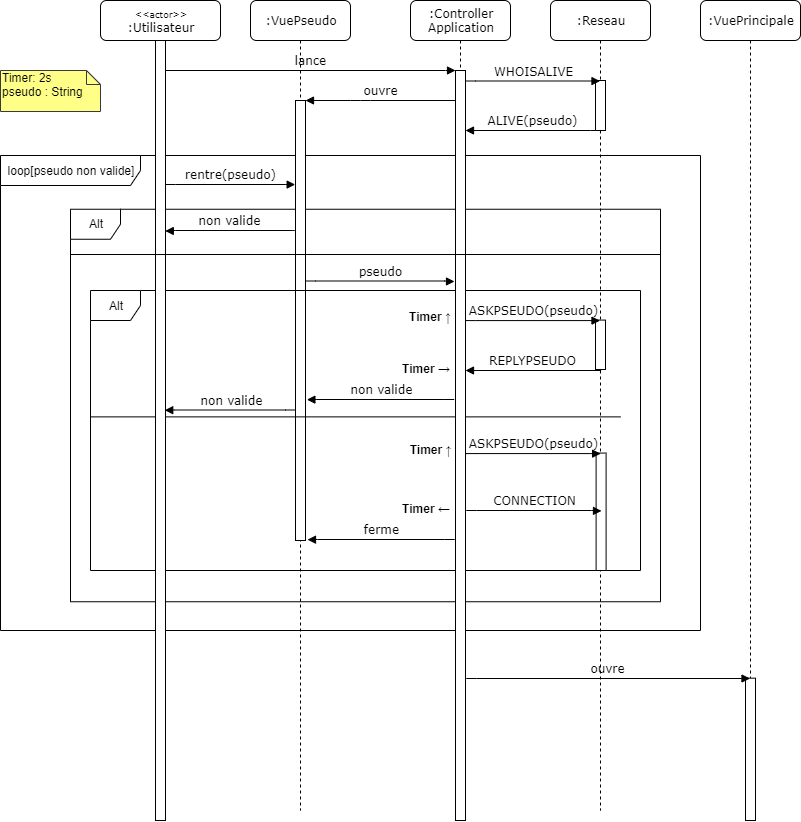

The diagram above was exported from draw.io. Its source (the exported page's mxGraphModel, read from the mxfile embedded in the PNG):
<mxGraphModel dx="2510" dy="867" grid="1" gridSize="10" guides="1" tooltips="1" connect="1" arrows="1" fold="1" page="1" pageScale="1" pageWidth="1100" pageHeight="850" background="#ffffff" math="0" shadow="0">
  <root>
    <mxCell id="0" />
    <mxCell id="1" parent="0" />
    <mxCell id="wK5_zoT18wDWxETwEGIh-58" value="Alt" style="shape=umlFrame;whiteSpace=wrap;html=1;strokeColor=#000000;fillColor=none;width=50;height=30;" vertex="1" parent="1">
      <mxGeometry x="60" y="288.75" width="590" height="392.5" as="geometry" />
    </mxCell>
    <mxCell id="wK5_zoT18wDWxETwEGIh-57" value="loop[pseudo non valide]" style="shape=umlFrame;whiteSpace=wrap;html=1;strokeColor=#000000;fillColor=none;width=140;height=30;" vertex="1" parent="1">
      <mxGeometry x="-10" y="235" width="700" height="475" as="geometry" />
    </mxCell>
    <mxCell id="7baba1c4bc27f4b0-2" value=":VuePseudo" style="shape=umlLifeline;perimeter=lifelinePerimeter;whiteSpace=wrap;html=1;container=1;collapsible=0;recursiveResize=0;outlineConnect=0;rounded=1;shadow=0;comic=0;labelBackgroundColor=none;strokeWidth=1;fontFamily=Verdana;fontSize=12;align=center;" parent="1" vertex="1">
      <mxGeometry x="240" y="80" width="100" height="810" as="geometry" />
    </mxCell>
    <mxCell id="7baba1c4bc27f4b0-10" value="" style="html=1;points=[];perimeter=orthogonalPerimeter;rounded=0;shadow=0;comic=0;labelBackgroundColor=none;strokeWidth=1;fontFamily=Verdana;fontSize=12;align=center;" parent="7baba1c4bc27f4b0-2" vertex="1">
      <mxGeometry x="45" y="100" width="10" height="440" as="geometry" />
    </mxCell>
    <mxCell id="wK5_zoT18wDWxETwEGIh-61" value="Alt" style="shape=umlFrame;whiteSpace=wrap;html=1;strokeColor=#000000;fillColor=none;width=50;height=30;" vertex="1" parent="7baba1c4bc27f4b0-2">
      <mxGeometry x="-160" y="290" width="550" height="280" as="geometry" />
    </mxCell>
    <mxCell id="wK5_zoT18wDWxETwEGIh-62" value="" style="line;strokeWidth=1;fillColor=none;align=left;verticalAlign=middle;spacingTop=-1;spacingLeft=3;spacingRight=3;rotatable=0;labelPosition=right;points=[];portConstraint=eastwest;" vertex="1" parent="7baba1c4bc27f4b0-2">
      <mxGeometry x="-160" y="412.38" width="530" height="8" as="geometry" />
    </mxCell>
    <mxCell id="7baba1c4bc27f4b0-3" value=":Controller Application" style="shape=umlLifeline;perimeter=lifelinePerimeter;whiteSpace=wrap;html=1;container=1;collapsible=0;recursiveResize=0;outlineConnect=0;rounded=1;shadow=0;comic=0;labelBackgroundColor=none;strokeWidth=1;fontFamily=Verdana;fontSize=12;align=center;" parent="1" vertex="1">
      <mxGeometry x="400" y="80" width="100" height="820" as="geometry" />
    </mxCell>
    <mxCell id="7baba1c4bc27f4b0-13" value="" style="html=1;points=[];perimeter=orthogonalPerimeter;rounded=0;shadow=0;comic=0;labelBackgroundColor=none;strokeWidth=1;fontFamily=Verdana;fontSize=12;align=center;" parent="7baba1c4bc27f4b0-3" vertex="1">
      <mxGeometry x="45" y="70" width="10" height="750" as="geometry" />
    </mxCell>
    <mxCell id="7baba1c4bc27f4b0-8" value="&lt;font style=&quot;font-size: 9px&quot;&gt;&amp;lt;&amp;lt;actor&amp;gt;&amp;gt;&lt;/font&gt;&lt;br&gt;:Utilisateur" style="shape=umlLifeline;perimeter=lifelinePerimeter;whiteSpace=wrap;html=1;container=1;collapsible=0;recursiveResize=0;outlineConnect=0;rounded=1;shadow=0;comic=0;labelBackgroundColor=none;strokeWidth=1;fontFamily=Verdana;fontSize=12;align=center;" parent="1" vertex="1">
      <mxGeometry x="90" y="80" width="120" height="820" as="geometry" />
    </mxCell>
    <mxCell id="7baba1c4bc27f4b0-9" value="" style="html=1;points=[];perimeter=orthogonalPerimeter;rounded=0;shadow=0;comic=0;labelBackgroundColor=none;strokeWidth=1;fontFamily=Verdana;fontSize=12;align=center;" parent="7baba1c4bc27f4b0-8" vertex="1">
      <mxGeometry x="55" y="40" width="10" height="780" as="geometry" />
    </mxCell>
    <mxCell id="7baba1c4bc27f4b0-14" value="lance" style="html=1;verticalAlign=bottom;endArrow=block;entryX=0;entryY=0;labelBackgroundColor=none;fontFamily=Verdana;fontSize=12;edgeStyle=elbowEdgeStyle;elbow=vertical;" parent="1" target="7baba1c4bc27f4b0-13" edge="1">
      <mxGeometry relative="1" as="geometry">
        <mxPoint x="155" y="150" as="sourcePoint" />
        <Array as="points">
          <mxPoint x="360" y="150" />
        </Array>
      </mxGeometry>
    </mxCell>
    <mxCell id="wK5_zoT18wDWxETwEGIh-1" value="ouvre" style="html=1;verticalAlign=bottom;endArrow=block;labelBackgroundColor=none;fontFamily=Verdana;fontSize=12;edgeStyle=elbowEdgeStyle;elbow=vertical;" edge="1" parent="1" source="7baba1c4bc27f4b0-13" target="7baba1c4bc27f4b0-10">
      <mxGeometry relative="1" as="geometry">
        <mxPoint x="159.32352941176464" y="159.9999999999999" as="sourcePoint" />
        <mxPoint x="290" y="180" as="targetPoint" />
        <Array as="points">
          <mxPoint x="350" y="180" />
          <mxPoint x="370" y="160" />
        </Array>
      </mxGeometry>
    </mxCell>
    <mxCell id="wK5_zoT18wDWxETwEGIh-4" value="rentre(pseudo)" style="html=1;verticalAlign=bottom;endArrow=block;entryX=-0.033;entryY=0.132;labelBackgroundColor=none;fontFamily=Verdana;fontSize=12;edgeStyle=elbowEdgeStyle;elbow=vertical;exitX=1.017;exitY=0.169;exitDx=0;exitDy=0;exitPerimeter=0;entryDx=0;entryDy=0;entryPerimeter=0;" edge="1" parent="1">
      <mxGeometry relative="1" as="geometry">
        <mxPoint x="155.16999999999996" y="263.5" as="sourcePoint" />
        <mxPoint x="284.6700000000001" y="264.08000000000004" as="targetPoint" />
        <Array as="points">
          <mxPoint x="230" y="264" />
          <mxPoint x="370" y="219" />
        </Array>
      </mxGeometry>
    </mxCell>
    <mxCell id="wK5_zoT18wDWxETwEGIh-10" value=":Reseau" style="shape=umlLifeline;perimeter=lifelinePerimeter;whiteSpace=wrap;html=1;container=1;collapsible=0;recursiveResize=0;outlineConnect=0;rounded=1;shadow=0;comic=0;labelBackgroundColor=none;strokeWidth=1;fontFamily=Verdana;fontSize=12;align=center;" vertex="1" parent="1">
      <mxGeometry x="540" y="80" width="100" height="810" as="geometry" />
    </mxCell>
    <mxCell id="wK5_zoT18wDWxETwEGIh-11" value="" style="html=1;points=[];perimeter=orthogonalPerimeter;rounded=0;shadow=0;comic=0;labelBackgroundColor=none;strokeWidth=1;fontFamily=Verdana;fontSize=12;align=center;" vertex="1" parent="wK5_zoT18wDWxETwEGIh-10">
      <mxGeometry x="45" y="80" width="10" height="50" as="geometry" />
    </mxCell>
    <mxCell id="wK5_zoT18wDWxETwEGIh-33" value="" style="html=1;points=[];perimeter=orthogonalPerimeter;rounded=0;shadow=0;comic=0;labelBackgroundColor=none;strokeWidth=1;fontFamily=Verdana;fontSize=12;align=center;" vertex="1" parent="wK5_zoT18wDWxETwEGIh-10">
      <mxGeometry x="45" y="319.58" width="10" height="49.42" as="geometry" />
    </mxCell>
    <mxCell id="wK5_zoT18wDWxETwEGIh-34" value="ASKPSEUDO(pseudo)" style="html=1;verticalAlign=bottom;endArrow=block;entryX=-0.033;entryY=0.132;labelBackgroundColor=none;fontFamily=Verdana;fontSize=12;edgeStyle=elbowEdgeStyle;elbow=vertical;entryDx=0;entryDy=0;entryPerimeter=0;" edge="1" parent="wK5_zoT18wDWxETwEGIh-10">
      <mxGeometry relative="1" as="geometry">
        <mxPoint x="-85" y="320.58000000000004" as="sourcePoint" />
        <mxPoint x="49.5" y="320.1600000000001" as="targetPoint" />
        <Array as="points">
          <mxPoint x="-5.170000000000073" y="320.08000000000004" />
          <mxPoint x="134.82999999999993" y="275.08000000000004" />
        </Array>
      </mxGeometry>
    </mxCell>
    <mxCell id="wK5_zoT18wDWxETwEGIh-8" value="WHOISALIVE" style="html=1;verticalAlign=bottom;endArrow=block;entryX=-0.033;entryY=0.132;labelBackgroundColor=none;fontFamily=Verdana;fontSize=12;edgeStyle=elbowEdgeStyle;elbow=vertical;entryDx=0;entryDy=0;entryPerimeter=0;" edge="1" parent="1">
      <mxGeometry relative="1" as="geometry">
        <mxPoint x="455" y="161" as="sourcePoint" />
        <mxPoint x="589.5" y="160.58000000000004" as="targetPoint" />
        <Array as="points">
          <mxPoint x="534.8299999999999" y="160.5" />
          <mxPoint x="674.8299999999999" y="115.5" />
        </Array>
      </mxGeometry>
    </mxCell>
    <mxCell id="wK5_zoT18wDWxETwEGIh-13" value="ALIVE(pseudo)" style="html=1;verticalAlign=bottom;endArrow=block;labelBackgroundColor=none;fontFamily=Verdana;fontSize=12;edgeStyle=elbowEdgeStyle;elbow=vertical;exitX=0.5;exitY=1.005;exitDx=0;exitDy=0;exitPerimeter=0;" edge="1" parent="1" source="wK5_zoT18wDWxETwEGIh-11">
      <mxGeometry relative="1" as="geometry">
        <mxPoint x="580" y="240" as="sourcePoint" />
        <mxPoint x="455" y="210" as="targetPoint" />
        <Array as="points">
          <mxPoint x="510" y="210" />
          <mxPoint x="495" y="240" />
          <mxPoint x="515" y="220" />
        </Array>
      </mxGeometry>
    </mxCell>
    <mxCell id="wK5_zoT18wDWxETwEGIh-29" value="non valide" style="html=1;verticalAlign=bottom;endArrow=block;labelBackgroundColor=none;fontFamily=Verdana;fontSize=12;edgeStyle=elbowEdgeStyle;elbow=vertical;entryX=0.978;entryY=0.281;entryDx=0;entryDy=0;entryPerimeter=0;" edge="1" parent="1">
      <mxGeometry relative="1" as="geometry">
        <mxPoint x="285" y="311" as="sourcePoint" />
        <mxPoint x="154.77999999999997" y="310.5" as="targetPoint" />
        <Array as="points">
          <mxPoint x="205" y="310" />
          <mxPoint x="225" y="290" />
        </Array>
      </mxGeometry>
    </mxCell>
    <mxCell id="wK5_zoT18wDWxETwEGIh-32" value="pseudo" style="html=1;verticalAlign=bottom;endArrow=block;labelBackgroundColor=none;fontFamily=Verdana;fontSize=12;edgeStyle=elbowEdgeStyle;elbow=vertical;" edge="1" parent="1">
      <mxGeometry relative="1" as="geometry">
        <mxPoint x="295" y="361" as="sourcePoint" />
        <mxPoint x="444" y="361" as="targetPoint" />
        <Array as="points">
          <mxPoint x="374.83000000000004" y="360.5" />
          <mxPoint x="514.83" y="315.5" />
        </Array>
      </mxGeometry>
    </mxCell>
    <mxCell id="wK5_zoT18wDWxETwEGIh-35" value="REPLYPSEUDO" style="html=1;verticalAlign=bottom;endArrow=block;labelBackgroundColor=none;fontFamily=Verdana;fontSize=12;edgeStyle=elbowEdgeStyle;elbow=vertical;exitX=0.552;exitY=0.998;exitDx=0;exitDy=0;exitPerimeter=0;" edge="1" parent="1">
      <mxGeometry relative="1" as="geometry">
        <mxPoint x="590.52" y="449.82115999999996" as="sourcePoint" />
        <mxPoint x="455" y="450" as="targetPoint" />
        <Array as="points">
          <mxPoint x="590" y="450" />
          <mxPoint x="510" y="410.58000000000004" />
          <mxPoint x="495" y="440.58000000000004" />
          <mxPoint x="515" y="420.58000000000004" />
        </Array>
      </mxGeometry>
    </mxCell>
    <mxCell id="wK5_zoT18wDWxETwEGIh-38" value="Timer ↑" style="text;align=center;fontStyle=1;verticalAlign=middle;spacingLeft=3;spacingRight=3;strokeColor=none;rotatable=0;points=[[0,0.5],[1,0.5]];portConstraint=eastwest;fillColor=none;" vertex="1" parent="1">
      <mxGeometry x="380" y="383" width="80" height="26" as="geometry" />
    </mxCell>
    <mxCell id="wK5_zoT18wDWxETwEGIh-40" value="Timer →" style="text;align=center;fontStyle=1;verticalAlign=middle;spacingLeft=3;spacingRight=3;strokeColor=none;rotatable=0;points=[[0,0.5],[1,0.5]];portConstraint=eastwest;fillColor=none;" vertex="1" parent="1">
      <mxGeometry x="376" y="435" width="80" height="26" as="geometry" />
    </mxCell>
    <mxCell id="wK5_zoT18wDWxETwEGIh-43" value="non valide" style="html=1;verticalAlign=bottom;endArrow=block;labelBackgroundColor=none;fontFamily=Verdana;fontSize=12;edgeStyle=elbowEdgeStyle;elbow=vertical;entryX=1.14;entryY=0.412;entryDx=0;entryDy=0;entryPerimeter=0;exitX=-0.14;exitY=0.437;exitDx=0;exitDy=0;exitPerimeter=0;" edge="1" parent="1">
      <mxGeometry relative="1" as="geometry">
        <mxPoint x="443.5999999999999" y="479.27" as="sourcePoint" />
        <mxPoint x="296.4000000000001" y="479.15999999999985" as="targetPoint" />
        <Array as="points">
          <mxPoint x="360.22" y="479" />
          <mxPoint x="380.22" y="459" />
        </Array>
      </mxGeometry>
    </mxCell>
    <mxCell id="wK5_zoT18wDWxETwEGIh-44" value="non valide" style="html=1;verticalAlign=bottom;endArrow=block;labelBackgroundColor=none;fontFamily=Verdana;fontSize=12;edgeStyle=elbowEdgeStyle;elbow=vertical;entryX=0.925;entryY=0.474;entryDx=0;entryDy=0;entryPerimeter=0;" edge="1" parent="1" target="7baba1c4bc27f4b0-9">
      <mxGeometry relative="1" as="geometry">
        <mxPoint x="285" y="490" as="sourcePoint" />
        <mxPoint x="150" y="494" as="targetPoint" />
        <Array as="points">
          <mxPoint x="200.22" y="489.5" />
          <mxPoint x="220.22" y="469.5" />
        </Array>
      </mxGeometry>
    </mxCell>
    <mxCell id="wK5_zoT18wDWxETwEGIh-49" value="" style="html=1;points=[];perimeter=orthogonalPerimeter;rounded=0;shadow=0;comic=0;labelBackgroundColor=none;strokeWidth=1;fontFamily=Verdana;fontSize=12;align=center;" vertex="1" parent="1">
      <mxGeometry x="585.6" y="532.58" width="10" height="117.42" as="geometry" />
    </mxCell>
    <mxCell id="wK5_zoT18wDWxETwEGIh-50" value="ASKPSEUDO(pseudo)" style="html=1;verticalAlign=bottom;endArrow=block;entryX=-0.033;entryY=0.132;labelBackgroundColor=none;fontFamily=Verdana;fontSize=12;edgeStyle=elbowEdgeStyle;elbow=vertical;entryDx=0;entryDy=0;entryPerimeter=0;" edge="1" parent="1">
      <mxGeometry relative="1" as="geometry">
        <mxPoint x="455.6" y="533.58" as="sourcePoint" />
        <mxPoint x="590.1" y="533.1600000000001" as="targetPoint" />
        <Array as="points">
          <mxPoint x="535.43" y="533.08" />
          <mxPoint x="675.43" y="488.08000000000004" />
        </Array>
      </mxGeometry>
    </mxCell>
    <mxCell id="wK5_zoT18wDWxETwEGIh-52" value="Timer ↑" style="text;align=center;fontStyle=1;verticalAlign=middle;spacingLeft=3;spacingRight=3;strokeColor=none;rotatable=0;points=[[0,0.5],[1,0.5]];portConstraint=eastwest;fillColor=none;" vertex="1" parent="1">
      <mxGeometry x="380.6" y="516" width="80" height="26" as="geometry" />
    </mxCell>
    <mxCell id="wK5_zoT18wDWxETwEGIh-53" value="Timer ←" style="text;align=center;fontStyle=1;verticalAlign=middle;spacingLeft=3;spacingRight=3;strokeColor=none;rotatable=0;points=[[0,0.5],[1,0.5]];portConstraint=eastwest;fillColor=none;" vertex="1" parent="1">
      <mxGeometry x="376" y="575" width="80" height="26" as="geometry" />
    </mxCell>
    <mxCell id="wK5_zoT18wDWxETwEGIh-54" value="ferme" style="html=1;verticalAlign=bottom;endArrow=block;labelBackgroundColor=none;fontFamily=Verdana;fontSize=12;edgeStyle=elbowEdgeStyle;elbow=vertical;entryX=1.14;entryY=0.412;entryDx=0;entryDy=0;entryPerimeter=0;exitX=-0.14;exitY=0.437;exitDx=0;exitDy=0;exitPerimeter=0;" edge="1" parent="1">
      <mxGeometry relative="1" as="geometry">
        <mxPoint x="444.19999999999993" y="619.27" as="sourcePoint" />
        <mxPoint x="297.0000000000001" y="619.1599999999999" as="targetPoint" />
        <Array as="points">
          <mxPoint x="360.82000000000005" y="619" />
          <mxPoint x="380.82000000000005" y="599" />
        </Array>
      </mxGeometry>
    </mxCell>
    <mxCell id="wK5_zoT18wDWxETwEGIh-56" value="CONNECTION" style="html=1;verticalAlign=bottom;endArrow=block;labelBackgroundColor=none;fontFamily=Verdana;fontSize=12;edgeStyle=elbowEdgeStyle;elbow=vertical;" edge="1" parent="1">
      <mxGeometry relative="1" as="geometry">
        <mxPoint x="455.9999999999999" y="590.5" as="sourcePoint" />
        <mxPoint x="591" y="590.42" as="targetPoint" />
        <Array as="points">
          <mxPoint x="535.8299999999999" y="590" />
          <mxPoint x="675.8299999999999" y="545" />
        </Array>
      </mxGeometry>
    </mxCell>
    <mxCell id="wK5_zoT18wDWxETwEGIh-60" value="" style="line;strokeWidth=1;fillColor=none;align=left;verticalAlign=middle;spacingTop=-1;spacingLeft=3;spacingRight=3;rotatable=0;labelPosition=right;points=[];portConstraint=eastwest;" vertex="1" parent="1">
      <mxGeometry x="60" y="330" width="590" height="8" as="geometry" />
    </mxCell>
    <mxCell id="wK5_zoT18wDWxETwEGIh-63" value=":VuePrincipale" style="shape=umlLifeline;perimeter=lifelinePerimeter;whiteSpace=wrap;html=1;container=1;collapsible=0;recursiveResize=0;outlineConnect=0;rounded=1;shadow=0;comic=0;labelBackgroundColor=none;strokeWidth=1;fontFamily=Verdana;fontSize=12;align=center;" vertex="1" parent="1">
      <mxGeometry x="690" y="80" width="100" height="820" as="geometry" />
    </mxCell>
    <mxCell id="wK5_zoT18wDWxETwEGIh-65" value="" style="html=1;points=[];perimeter=orthogonalPerimeter;rounded=0;shadow=0;comic=0;labelBackgroundColor=none;strokeWidth=1;fontFamily=Verdana;fontSize=12;align=center;" vertex="1" parent="wK5_zoT18wDWxETwEGIh-63">
      <mxGeometry x="45" y="677.67" width="10" height="142.33" as="geometry" />
    </mxCell>
    <mxCell id="wK5_zoT18wDWxETwEGIh-67" value="ouvre" style="html=1;verticalAlign=bottom;endArrow=block;labelBackgroundColor=none;fontFamily=Verdana;fontSize=12;edgeStyle=elbowEdgeStyle;elbow=vertical;" edge="1" parent="1">
      <mxGeometry relative="1" as="geometry">
        <mxPoint x="456" y="758.5" as="sourcePoint" />
        <mxPoint x="739.5" y="758" as="targetPoint" />
        <Array as="points">
          <mxPoint x="535.83" y="758" />
          <mxPoint x="675.83" y="713" />
        </Array>
      </mxGeometry>
    </mxCell>
    <mxCell id="wK5_zoT18wDWxETwEGIh-68" value="Timer: 2s&lt;br&gt;pseudo : String" style="shape=note;whiteSpace=wrap;html=1;size=14;verticalAlign=top;align=left;spacingTop=-6;strokeColor=#36393d;fillColor=#ffff88;" vertex="1" parent="1">
      <mxGeometry x="-10" y="150" width="100" height="41" as="geometry" />
    </mxCell>
  </root>
</mxGraphModel>